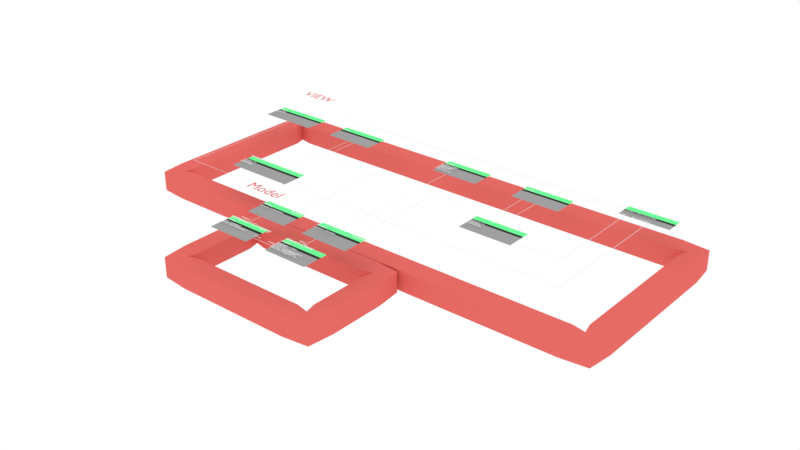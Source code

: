 # Source: UML_Object_001.blend  (saved by Blender 2.79.0; exported with 4.5.12 LTS)
import bpy
from mathutils import Matrix  # noqa: F401  (used for matrix-valued properties, if any)

bpy.ops.wm.read_factory_settings(use_empty=True)
scene = bpy.context.scene
scene.name = 'Scene'

# ---- collections
col_collection_1 = bpy.data.collections.new('Collection 1'); scene.collection.children.link(col_collection_1)

# ---- materials (node trees are filled in below, after node groups)
mat_material_001 = bpy.data.materials.new('Material.001')
mat_material_001.alpha_threshold = 0.0
mat_material_001.use_transparent_shadow = False
mat_material_001.diffuse_color = (0.8, 0.1483, 0.1316, 1.0)
mat_material_001.roughness = 0.5
mat_material_001.specular_intensity = 0.0
mat_node_head = bpy.data.materials.new('Node_Head')
mat_node_head.alpha_threshold = 0.0
mat_node_head.use_transparent_shadow = False
mat_node_head.diffuse_color = (0.1703, 1.0, 0.3436, 1.0)
mat_node_head.roughness = 0.5
mat_node_head.specular_intensity = 0.0
mat_node_line = bpy.data.materials.new('Node_Line')
mat_node_line.alpha_threshold = 0.0
mat_node_line.use_transparent_shadow = False
mat_node_line.diffuse_color = (0.03741, 0.03741, 0.03741, 1.0)
mat_node_line.roughness = 0.5
mat_node_line.specular_intensity = 0.0
mat_node_body = bpy.data.materials.new('Node_Body')
mat_node_body.alpha_threshold = 0.0
mat_node_body.use_transparent_shadow = False
mat_node_body.diffuse_color = (0.3506, 0.3506, 0.3506, 1.0)
mat_node_body.roughness = 0.5
mat_node_body.specular_intensity = 0.0
mat_text = bpy.data.materials.new('Text')
mat_text.alpha_threshold = 0.0
mat_text.use_transparent_shadow = False
mat_text.diffuse_color = (1.0, 1.0, 1.0, 1.0)
mat_text.roughness = 0.5

# ---- material node trees

# ---- world
world_world = bpy.data.worlds.new('World'); scene.world = world_world
world_world.color = (1.0, 1.0, 1.0)
world_world.use_sun_shadow = False
world_world.sun_shadow_jitter_overblur = 0.0
world_world.cycles.sampling_method = 'MANUAL'

# ---- meshes
me_plane_001 = bpy.data.meshes.new('Plane.001')
me_plane_001.from_pydata([(-2.405, -0.7734, 0.0), (-2.414, -0.7639, 0.0), (4.744, -0.7639, 0.0), (4.744, -0.7734, 0.0), (-2.405, -1.187, 0.0), (-2.414, -1.187, 0.0)], [], [(3, 2, 1, 0), (0, 1, 5, 4)])
me_plane_001.use_remesh_preserve_volume = False
me_plane_001.use_remesh_preserve_attributes = False
me_plane_001.use_mirror_vertex_groups = False
me_plane_001.update()
me_plane_043 = bpy.data.meshes.new('Plane.043')
me_plane_043.from_pydata([(-5.241, 0.3636, 0.0), (-1.346, 0.3636, 0.0), (-5.241, 2.717, 0.0), (-1.346, 2.717, 0.0)], [], [(0, 1, 3, 2)])
me_plane_043.materials.append(mat_material_001)
me_plane_043.use_remesh_preserve_volume = False
me_plane_043.use_remesh_preserve_attributes = False
me_plane_043.use_mirror_vertex_groups = False
me_plane_043.update()
me_plane_042 = bpy.data.meshes.new('Plane.042')
me_plane_042.from_pydata([(-4.602, -3.371, 0.0), (7.387, -3.371, 0.0), (-4.602, 1.184, 0.0), (7.387, 1.184, 0.0)], [], [(0, 1, 3, 2)])
me_plane_042.materials.append(mat_material_001)
me_plane_042.use_remesh_preserve_volume = False
me_plane_042.use_remesh_preserve_attributes = False
me_plane_042.use_mirror_vertex_groups = False
me_plane_042.update()
me_plane_034 = bpy.data.meshes.new('Plane.034')
me_plane_034.from_pydata([(-0.4167, 0.02297, 0.0), (-0.4167, 0.68, 0.0), (0.8858, 0.68, 0.0), (-0.4167, 0.4309, 0.0), (-0.4167, 0.513, 0.0), (0.8858, 0.513, 0.0), (0.8858, 0.4309, 0.0), (0.8858, 0.02297, 0.0)], [], [(4, 5, 2, 1), (5, 4, 3, 6), (0, 7, 6, 3)])
me_plane_034.polygons.foreach_set('material_index', [0, 1, 2])
me_plane_034.materials.append(mat_node_head)
me_plane_034.materials.append(mat_node_line)
me_plane_034.materials.append(mat_node_body)
me_plane_034.use_remesh_preserve_volume = False
me_plane_034.use_remesh_preserve_attributes = False
me_plane_034.use_mirror_vertex_groups = False
me_plane_034.update()
me_plane_033 = bpy.data.meshes.new('Plane.033')
me_plane_033.from_pydata([(-0.9232, 0.02297, 0.0), (-0.9232, 0.68, 0.0), (0.8173, 0.68, 0.0), (-0.9232, 0.4309, 0.0), (-0.9232, 0.513, 0.0), (0.8173, 0.513, 0.0), (0.8173, 0.4309, 0.0), (0.8173, 0.02297, 0.0)], [], [(4, 5, 2, 1), (5, 4, 3, 6), (0, 7, 6, 3)])
me_plane_033.polygons.foreach_set('material_index', [0, 1, 2])
me_plane_033.materials.append(mat_node_head)
me_plane_033.materials.append(mat_node_line)
me_plane_033.materials.append(mat_node_body)
me_plane_033.use_remesh_preserve_volume = False
me_plane_033.use_remesh_preserve_attributes = False
me_plane_033.use_mirror_vertex_groups = False
me_plane_033.update()
me_plane_032 = bpy.data.meshes.new('Plane.032')
me_plane_032.from_pydata([(-0.4167, 0.02297, 0.0), (-0.4167, 0.68, 0.0), (1.105, 0.68, 0.0), (-0.4167, 0.4309, 0.0), (-0.4167, 0.513, 0.0), (1.105, 0.513, 0.0), (1.105, 0.4309, 0.0), (1.105, 0.02297, 0.0)], [], [(4, 5, 2, 1), (5, 4, 3, 6), (0, 7, 6, 3)])
me_plane_032.polygons.foreach_set('material_index', [0, 1, 2])
me_plane_032.materials.append(mat_node_head)
me_plane_032.materials.append(mat_node_line)
me_plane_032.materials.append(mat_node_body)
me_plane_032.use_remesh_preserve_volume = False
me_plane_032.use_remesh_preserve_attributes = False
me_plane_032.use_mirror_vertex_groups = False
me_plane_032.update()
me_plane_029 = bpy.data.meshes.new('Plane.029')
me_plane_029.from_pydata([(-0.004735, -0.6643, 0.0), (0.004735, -0.6643, 0.0), (-0.004735, 1.504, 0.0), (0.004735, 1.504, 0.0)], [], [(0, 1, 3, 2)])
me_plane_029.use_remesh_preserve_volume = False
me_plane_029.use_remesh_preserve_attributes = False
me_plane_029.use_mirror_vertex_groups = False
me_plane_029.update()
me_plane_026 = bpy.data.meshes.new('Plane.026')
me_plane_026.from_pydata([(3.17, -2.021, 0.0), (3.161, -2.03, 0.0), (-0.004735, 1.213, 0.0), (0.004735, 1.213, 0.0), (-0.004735, -2.03, 0.0), (0.004735, -2.021, 0.0), (3.17, -2.451, 0.0), (3.161, -2.451, 0.0)], [], [(5, 4, 1, 0), (0, 1, 7, 6), (4, 5, 3, 2)])
me_plane_026.use_remesh_preserve_volume = False
me_plane_026.use_remesh_preserve_attributes = False
me_plane_026.use_mirror_vertex_groups = False
me_plane_026.update()
me_plane_025 = bpy.data.meshes.new('Plane.025')
me_plane_025.from_pydata([(0.004735, -2.451, 0.0), (-0.004735, -2.451, 0.0), (-1.658, 0.1085, 0.0), (-1.649, 0.118, 0.0), (0.004735, 0.118, 0.0), (-0.004735, 0.1085, 0.0), (-1.658, 1.216, 0.0), (-1.649, 1.216, 0.0)], [], [(0, 4, 5, 1), (3, 7, 6, 2), (4, 3, 2, 5)])
me_plane_025.use_remesh_preserve_volume = False
me_plane_025.use_remesh_preserve_attributes = False
me_plane_025.use_mirror_vertex_groups = False
me_plane_025.update()
me_plane_024 = bpy.data.meshes.new('Plane.024')
me_plane_024.from_pydata([(-0.004735, -2.451, 0.0), (0.004735, -2.451, 0.0), (1.658, 0.1085, 0.0), (1.649, 0.118, 0.0), (-0.004735, 0.118, 0.0), (0.004735, 0.1085, 0.0), (1.658, 1.234, 0.0), (1.649, 1.234, 0.0)], [], [(0, 1, 5, 4), (3, 2, 6, 7), (4, 5, 2, 3)])
me_plane_024.use_remesh_preserve_volume = False
me_plane_024.use_remesh_preserve_attributes = False
me_plane_024.use_mirror_vertex_groups = False
me_plane_024.update()
me_plane_022 = bpy.data.meshes.new('Plane.022')
me_plane_022.from_pydata([(-0.004735, -2.451, 0.0), (0.004735, -2.451, 0.0), (-0.004735, 1.213, 0.0), (0.004735, 1.213, 0.0)], [], [(0, 1, 3, 2)])
me_plane_022.use_remesh_preserve_volume = False
me_plane_022.use_remesh_preserve_attributes = False
me_plane_022.use_mirror_vertex_groups = False
me_plane_022.update()
me_plane_017 = bpy.data.meshes.new('Plane.017')
me_plane_017.from_pydata([(-0.617, -0.04658, 0.0), (-0.617, 0.4207, 0.0), (0.617, 0.4207, 0.0), (-0.617, 0.1715, 0.0), (-0.617, 0.2537, 0.0), (0.617, 0.2537, 0.0), (0.617, 0.1715, 0.0), (0.617, -0.04658, 0.0)], [], [(4, 5, 2, 1), (5, 4, 3, 6), (0, 7, 6, 3)])
me_plane_017.polygons.foreach_set('material_index', [0, 1, 2])
me_plane_017.materials.append(mat_node_head)
me_plane_017.materials.append(mat_node_line)
me_plane_017.materials.append(mat_node_body)
me_plane_017.use_remesh_preserve_volume = False
me_plane_017.use_remesh_preserve_attributes = False
me_plane_017.use_mirror_vertex_groups = False
me_plane_017.update()
me_plane_035 = bpy.data.meshes.new('Plane.035')
me_plane_035.from_pydata([(-0.5138, -0.9729, 0.0), (-0.5233, -0.9634, 0.0), (1.062, -0.9634, 0.0), (1.062, -0.9729, 0.0), (-0.5138, -1.184, 0.0), (-0.5233, -1.184, 0.0)], [], [(3, 2, 1, 0), (0, 1, 5, 4)])
me_plane_035.use_remesh_preserve_volume = False
me_plane_035.use_remesh_preserve_attributes = False
me_plane_035.use_mirror_vertex_groups = False
me_plane_035.update()
me_plane_028 = bpy.data.meshes.new('Plane.028')
me_plane_028.from_pydata([(-0.004735, -0.0884, 0.0), (0.004735, -0.0884, 0.0), (-3.521, 7.313, 0.0), (-3.521, 7.303, 0.0), (-0.004736, 7.303, 0.0), (0.004734, 7.313, 0.0)], [], [(0, 1, 5, 4), (4, 5, 2, 3)])
me_plane_028.use_remesh_preserve_volume = False
me_plane_028.use_remesh_preserve_attributes = False
me_plane_028.use_mirror_vertex_groups = False
me_plane_028.update()
me_plane_027 = bpy.data.meshes.new('Plane.027')
me_plane_027.from_pydata([(-2.405, -0.689, 0.0), (-2.414, -0.6796, 0.0), (6.654, -0.6796, 0.0), (6.654, -0.689, 0.0), (-2.405, -1.187, 0.0), (-2.414, -1.187, 0.0)], [], [(3, 2, 1, 0), (0, 1, 5, 4)])
me_plane_027.use_remesh_preserve_volume = False
me_plane_027.use_remesh_preserve_attributes = False
me_plane_027.use_mirror_vertex_groups = False
me_plane_027.update()
me_plane_020 = bpy.data.meshes.new('Plane.020')
me_plane_020.from_pydata([(-2.405, -0.8485, 0.0), (-2.414, -0.839, 0.0), (1.062, -0.839, 0.0), (1.062, -0.8485, 0.0), (-2.405, -1.187, 0.0), (-2.414, -1.187, 0.0)], [], [(3, 2, 1, 0), (0, 1, 5, 4)])
me_plane_020.use_remesh_preserve_volume = False
me_plane_020.use_remesh_preserve_attributes = False
me_plane_020.use_mirror_vertex_groups = False
me_plane_020.update()
me_plane_018 = bpy.data.meshes.new('Plane.018')
me_plane_018.from_pydata([(-0.3336, -0.0884, 0.0), (-0.3242, -0.0884, 0.0), (-2.922, 1.153, 0.0), (-2.922, 1.144, 0.0), (-0.3336, 1.144, 0.0), (-0.3242, 1.153, 0.0)], [], [(0, 1, 5, 4), (4, 5, 2, 3)])
me_plane_018.use_remesh_preserve_volume = False
me_plane_018.use_remesh_preserve_attributes = False
me_plane_018.use_mirror_vertex_groups = False
me_plane_018.update()
me_plane_016 = bpy.data.meshes.new('Plane.016')
me_plane_016.from_pydata([(-0.004735, -0.0884, 0.0), (0.004735, -0.0884, 0.0), (-0.004735, 1.213, 0.0), (0.004735, 1.213, 0.0)], [], [(0, 1, 3, 2)])
me_plane_016.use_remesh_preserve_volume = False
me_plane_016.use_remesh_preserve_attributes = False
me_plane_016.use_mirror_vertex_groups = False
me_plane_016.update()
me_plane_012 = bpy.data.meshes.new('Plane.012')
me_plane_012.from_pydata([(-0.4167, 0.02297, 0.0), (-0.4167, 0.68, 0.0), (0.8173, 0.68, 0.0), (-0.4167, 0.4309, 0.0), (-0.4167, 0.513, 0.0), (0.8173, 0.513, 0.0), (0.8173, 0.4309, 0.0), (0.8173, 0.02297, 0.0)], [], [(4, 5, 2, 1), (5, 4, 3, 6), (0, 7, 6, 3)])
me_plane_012.polygons.foreach_set('material_index', [0, 1, 2])
me_plane_012.materials.append(mat_node_head)
me_plane_012.materials.append(mat_node_line)
me_plane_012.materials.append(mat_node_body)
me_plane_012.use_remesh_preserve_volume = False
me_plane_012.use_remesh_preserve_attributes = False
me_plane_012.use_mirror_vertex_groups = False
me_plane_012.update()
me_plane_011 = bpy.data.meshes.new('Plane.011')
me_plane_011.from_pydata([(-0.4167, 0.02297, 0.0), (-0.4167, 0.68, 0.0), (0.9094, 0.68, 0.0), (-0.4167, 0.4309, 0.0), (-0.4167, 0.513, 0.0), (0.9094, 0.513, 0.0), (0.9094, 0.4309, 0.0), (0.9094, 0.02297, 0.0)], [], [(4, 5, 2, 1), (5, 4, 3, 6), (0, 7, 6, 3)])
me_plane_011.polygons.foreach_set('material_index', [0, 1, 2])
me_plane_011.materials.append(mat_node_head)
me_plane_011.materials.append(mat_node_line)
me_plane_011.materials.append(mat_node_body)
me_plane_011.use_remesh_preserve_volume = False
me_plane_011.use_remesh_preserve_attributes = False
me_plane_011.use_mirror_vertex_groups = False
me_plane_011.update()
me_plane_010 = bpy.data.meshes.new('Plane.010')
me_plane_010.from_pydata([(-0.4167, 0.02297, 0.0), (-0.4167, 0.68, 0.0), (0.8173, 0.68, 0.0), (-0.4167, 0.4309, 0.0), (-0.4167, 0.513, 0.0), (0.8173, 0.513, 0.0), (0.8173, 0.4309, 0.0), (0.8173, 0.02297, 0.0)], [], [(4, 5, 2, 1), (5, 4, 3, 6), (0, 7, 6, 3)])
me_plane_010.polygons.foreach_set('material_index', [0, 1, 2])
me_plane_010.materials.append(mat_node_head)
me_plane_010.materials.append(mat_node_line)
me_plane_010.materials.append(mat_node_body)
me_plane_010.use_remesh_preserve_volume = False
me_plane_010.use_remesh_preserve_attributes = False
me_plane_010.use_mirror_vertex_groups = False
me_plane_010.update()
me_plane_009 = bpy.data.meshes.new('Plane.009')
me_plane_009.from_pydata([(-0.004735, -0.02132, 0.0), (0.004735, -0.02132, 0.0), (-0.004735, 0.5516, 0.0), (0.004735, 0.5516, 0.0)], [], [(0, 1, 3, 2)])
me_plane_009.use_remesh_preserve_volume = False
me_plane_009.use_remesh_preserve_attributes = False
me_plane_009.use_mirror_vertex_groups = False
me_plane_009.update()
me_plane_007 = bpy.data.meshes.new('Plane.007')
me_plane_007.from_pydata([(-0.4167, 0.02297, 0.0), (-0.4167, 0.68, 0.0), (0.6976, 0.68, 0.0), (-0.4167, 0.4309, 0.0), (-0.4167, 0.513, 0.0), (0.6976, 0.513, 0.0), (0.6976, 0.4309, 0.0), (0.6976, 0.02297, 0.0)], [], [(4, 5, 2, 1), (5, 4, 3, 6), (0, 7, 6, 3)])
me_plane_007.polygons.foreach_set('material_index', [0, 1, 2])
me_plane_007.materials.append(mat_node_head)
me_plane_007.materials.append(mat_node_line)
me_plane_007.materials.append(mat_node_body)
me_plane_007.use_remesh_preserve_volume = False
me_plane_007.use_remesh_preserve_attributes = False
me_plane_007.use_mirror_vertex_groups = False
me_plane_007.update()
me_plane_006 = bpy.data.meshes.new('Plane.006')
me_plane_006.from_pydata([(-0.004735, -0.02717, 0.0), (0.004735, -0.02717, 0.0), (-0.004735, 0.341, 0.0), (0.004735, 0.341, 0.0)], [], [(0, 1, 3, 2)])
me_plane_006.use_remesh_preserve_volume = False
me_plane_006.use_remesh_preserve_attributes = False
me_plane_006.use_mirror_vertex_groups = False
me_plane_006.update()
me_plane_005 = bpy.data.meshes.new('Plane.005')
me_plane_005.from_pydata([(-0.004735, -0.02717, 0.0), (0.004735, -0.02717, 0.0), (-0.004735, 0.341, 0.0), (0.004735, 0.341, 0.0)], [], [(0, 1, 3, 2)])
me_plane_005.use_remesh_preserve_volume = False
me_plane_005.use_remesh_preserve_attributes = False
me_plane_005.use_mirror_vertex_groups = False
me_plane_005.update()
me_plane_004 = bpy.data.meshes.new('Plane.004')
me_plane_004.from_pydata([(-0.4167, 0.02297, 0.0), (-0.4167, 0.68, 0.0), (0.6636, 0.68, 0.0), (-0.4167, 0.4309, 0.0), (-0.4167, 0.513, 0.0), (0.6636, 0.513, 0.0), (0.6636, 0.4309, 0.0), (0.6636, 0.02297, 0.0)], [], [(4, 5, 2, 1), (5, 4, 3, 6), (0, 7, 6, 3)])
me_plane_004.polygons.foreach_set('material_index', [0, 1, 2])
me_plane_004.materials.append(mat_node_head)
me_plane_004.materials.append(mat_node_line)
me_plane_004.materials.append(mat_node_body)
me_plane_004.use_remesh_preserve_volume = False
me_plane_004.use_remesh_preserve_attributes = False
me_plane_004.use_mirror_vertex_groups = False
me_plane_004.update()
me_plane_003 = bpy.data.meshes.new('Plane.003')
me_plane_003.from_pydata([(-0.4167, 0.02297, 0.0), (-0.4167, 0.68, 0.0), (0.8173, 0.68, 0.0), (-0.4167, 0.4309, 0.0), (-0.4167, 0.513, 0.0), (0.8173, 0.513, 0.0), (0.8173, 0.4309, 0.0), (0.8173, 0.02297, 0.0)], [], [(4, 5, 2, 1), (5, 4, 3, 6), (0, 7, 6, 3)])
me_plane_003.polygons.foreach_set('material_index', [0, 1, 2])
me_plane_003.materials.append(mat_node_head)
me_plane_003.materials.append(mat_node_line)
me_plane_003.materials.append(mat_node_body)
me_plane_003.use_remesh_preserve_volume = False
me_plane_003.use_remesh_preserve_attributes = False
me_plane_003.use_mirror_vertex_groups = False
me_plane_003.update()
me_plane = bpy.data.meshes.new('Plane')
me_plane.from_pydata([(-0.4167, 0.02297, 0.0), (-0.4167, 0.68, 0.0), (0.6894, 0.68, 0.0), (-0.4167, 0.4309, 0.0), (-0.4167, 0.513, 0.0), (0.6894, 0.513, 0.0), (0.6894, 0.4309, 0.0), (0.6894, 0.02297, 0.0)], [], [(4, 5, 2, 1), (5, 4, 3, 6), (0, 7, 6, 3)])
me_plane.polygons.foreach_set('material_index', [0, 1, 2])
me_plane.materials.append(mat_node_head)
me_plane.materials.append(mat_node_line)
me_plane.materials.append(mat_node_body)
me_plane.use_remesh_preserve_volume = False
me_plane.use_remesh_preserve_attributes = False
me_plane.use_mirror_vertex_groups = False
me_plane.update()

# ---- curves / text
txt_text_170 = bpy.data.curves.new('Text.170', 'FONT')
txt_text_170.dimensions = '2D'
txt_text_170.body = 'Model'
txt_text_170.materials.append(mat_material_001)
txt_text_170.use_path_clamp = True
txt_text_170.bevel_resolution = 0
txt_text_169 = bpy.data.curves.new('Text.169', 'FONT')
txt_text_169.dimensions = '2D'
txt_text_169.body = 'VIEW'
txt_text_169.materials.append(mat_material_001)
txt_text_169.use_path_clamp = True
txt_text_169.bevel_resolution = 0
txt_text_139 = bpy.data.curves.new('Text.139', 'FONT')
txt_text_139.dimensions = '2D'
txt_text_139.body = 'companyList:GUI_CompanyList'
txt_text_139.materials.append(mat_text)
txt_text_139.use_path_clamp = True
txt_text_139.bevel_resolution = 0
txt_text_138 = bpy.data.curves.new('Text.138', 'FONT')
txt_text_138.dimensions = '2D'
txt_text_138.body = 'Variables:'
txt_text_138.materials.append(mat_text)
txt_text_138.use_path_clamp = True
txt_text_138.bevel_resolution = 0
txt_text_003 = bpy.data.curves.new('Text.003', 'FONT')
txt_text_003.dimensions = '2D'
txt_text_003.body = 'companyWidget1 : GUI_CompanyWidget'
txt_text_003.materials.append(mat_text)
txt_text_003.use_path_clamp = True
txt_text_003.bevel_resolution = 0
txt_text_130 = bpy.data.curves.new('Text.130', 'FONT')
txt_text_130.dimensions = '2D'
txt_text_130.body = 'displayId = 0'
txt_text_130.materials.append(mat_text)
txt_text_130.use_path_clamp = True
txt_text_130.bevel_resolution = 0
txt_text_129 = bpy.data.curves.new('Text.129', 'FONT')
txt_text_129.dimensions = '2D'
txt_text_129.body = 'nameLabel'
txt_text_129.materials.append(mat_text)
txt_text_129.use_path_clamp = True
txt_text_129.bevel_resolution = 0
txt_text_127 = bpy.data.curves.new('Text.127', 'FONT')
txt_text_127.dimensions = '2D'
txt_text_127.body = 'numberLabel'
txt_text_127.materials.append(mat_text)
txt_text_127.use_path_clamp = True
txt_text_127.bevel_resolution = 0
txt_text_010 = bpy.data.curves.new('Text.010', 'FONT')
txt_text_010.dimensions = '2D'
txt_text_010.body = 'clientList'
txt_text_010.materials.append(mat_text)
txt_text_010.use_path_clamp = True
txt_text_010.bevel_resolution = 0
txt_text_008 = bpy.data.curves.new('Text.008', 'FONT')
txt_text_008.dimensions = '2D'
txt_text_008.body = 'clientDetails'
txt_text_008.materials.append(mat_text)
txt_text_008.use_path_clamp = True
txt_text_008.bevel_resolution = 0
txt_text_146 = bpy.data.curves.new('Text.146', 'FONT')
txt_text_146.dimensions = '2D'
txt_text_146.body = 'companyList'
txt_text_146.materials.append(mat_text)
txt_text_146.use_path_clamp = True
txt_text_146.bevel_resolution = 0
txt_text_143 = bpy.data.curves.new('Text.143', 'FONT')
txt_text_143.dimensions = '2D'
txt_text_143.body = 'companyDetails'
txt_text_143.materials.append(mat_text)
txt_text_143.use_path_clamp = True
txt_text_143.bevel_resolution = 0
txt_text_122 = bpy.data.curves.new('Text.122', 'FONT')
txt_text_122.dimensions = '2D'
txt_text_122.body = 'nameLabel'
txt_text_122.materials.append(mat_text)
txt_text_122.use_path_clamp = True
txt_text_122.bevel_resolution = 0
txt_text_119 = bpy.data.curves.new('Text.119', 'FONT')
txt_text_119.dimensions = '2D'
txt_text_119.body = 'Variables:'
txt_text_119.materials.append(mat_text)
txt_text_119.use_path_clamp = True
txt_text_119.bevel_resolution = 0
txt_text_118 = bpy.data.curves.new('Text.118', 'FONT')
txt_text_118.dimensions = '2D'
txt_text_118.body = 'companyDetails:GUI_CompanyDetails'
txt_text_118.materials.append(mat_text)
txt_text_118.use_path_clamp = True
txt_text_118.bevel_resolution = 0
txt_text_116 = bpy.data.curves.new('Text.116', 'FONT')
txt_text_116.dimensions = '2D'
txt_text_116.body = 'addressLabel'
txt_text_116.materials.append(mat_text)
txt_text_116.use_path_clamp = True
txt_text_116.bevel_resolution = 0
txt_text_167 = bpy.data.curves.new('Text.167', 'FONT')
txt_text_167.dimensions = '2D'
txt_text_167.body = 'companyList'
txt_text_167.materials.append(mat_text)
txt_text_167.use_path_clamp = True
txt_text_167.bevel_resolution = 0
txt_text_166 = bpy.data.curves.new('Text.166', 'FONT')
txt_text_166.dimensions = '2D'
txt_text_166.body = 'companyList'
txt_text_166.materials.append(mat_text)
txt_text_166.use_path_clamp = True
txt_text_166.bevel_resolution = 0
txt_text_140 = bpy.data.curves.new('Text.140', 'FONT')
txt_text_140.dimensions = '2D'
txt_text_140.body = 'gui_controller'
txt_text_140.materials.append(mat_text)
txt_text_140.use_path_clamp = True
txt_text_140.bevel_resolution = 0
txt_text_109 = bpy.data.curves.new('Text.109', 'FONT')
txt_text_109.dimensions = '2D'
txt_text_109.body = 'clientList'
txt_text_109.materials.append(mat_text)
txt_text_109.use_path_clamp = True
txt_text_109.bevel_resolution = 0
txt_text_106 = bpy.data.curves.new('Text.106', 'FONT')
txt_text_106.dimensions = '2D'
txt_text_106.body = 'clientList'
txt_text_106.materials.append(mat_text)
txt_text_106.use_path_clamp = True
txt_text_106.bevel_resolution = 0
txt_text_084 = bpy.data.curves.new('Text.084', 'FONT')
txt_text_084.dimensions = '2D'
txt_text_084.body = 'guiController:GUI_Controller'
txt_text_084.materials.append(mat_text)
txt_text_084.use_path_clamp = True
txt_text_084.bevel_resolution = 0
txt_text_090 = bpy.data.curves.new('Text.090', 'FONT')
txt_text_090.dimensions = '2D'
txt_text_090.body = 'gui_controller'
txt_text_090.materials.append(mat_text)
txt_text_090.use_path_clamp = True
txt_text_090.bevel_resolution = 0
txt_text_086 = bpy.data.curves.new('Text.086', 'FONT')
txt_text_086.dimensions = '2D'
txt_text_086.body = '- instance: GUI_Controller'
txt_text_086.materials.append(mat_text)
txt_text_086.use_path_clamp = True
txt_text_086.bevel_resolution = 0
txt_text_105 = bpy.data.curves.new('Text.105', 'FONT')
txt_text_105.dimensions = '2D'
txt_text_105.body = 'companiesLabel'
txt_text_105.materials.append(mat_text)
txt_text_105.use_path_clamp = True
txt_text_105.bevel_resolution = 0
txt_text_104 = bpy.data.curves.new('Text.104', 'FONT')
txt_text_104.dimensions = '2D'
txt_text_104.body = 'emailLabel'
txt_text_104.materials.append(mat_text)
txt_text_104.use_path_clamp = True
txt_text_104.bevel_resolution = 0
txt_text_103 = bpy.data.curves.new('Text.103', 'FONT')
txt_text_103.dimensions = '2D'
txt_text_103.body = 'numberLabel'
txt_text_103.materials.append(mat_text)
txt_text_103.use_path_clamp = True
txt_text_103.bevel_resolution = 0
txt_text_102 = bpy.data.curves.new('Text.102', 'FONT')
txt_text_102.dimensions = '2D'
txt_text_102.body = 'addressLabel'
txt_text_102.materials.append(mat_text)
txt_text_102.use_path_clamp = True
txt_text_102.bevel_resolution = 0
txt_text_101 = bpy.data.curves.new('Text.101', 'FONT')
txt_text_101.dimensions = '2D'
txt_text_101.body = 'lastNameLabel'
txt_text_101.materials.append(mat_text)
txt_text_101.use_path_clamp = True
txt_text_101.bevel_resolution = 0
txt_text_077 = bpy.data.curves.new('Text.077', 'FONT')
txt_text_077.dimensions = '2D'
txt_text_077.body = 'clientDetails:GUI_ClientDetails'
txt_text_077.materials.append(mat_text)
txt_text_077.use_path_clamp = True
txt_text_077.bevel_resolution = 0
txt_text_076 = bpy.data.curves.new('Text.076', 'FONT')
txt_text_076.dimensions = '2D'
txt_text_076.body = 'Variables:'
txt_text_076.materials.append(mat_text)
txt_text_076.use_path_clamp = True
txt_text_076.bevel_resolution = 0
txt_text_073 = bpy.data.curves.new('Text.073', 'FONT')
txt_text_073.dimensions = '2D'
txt_text_073.body = 'firstNameLabel'
txt_text_073.materials.append(mat_text)
txt_text_073.use_path_clamp = True
txt_text_073.bevel_resolution = 0
txt_text_007 = bpy.data.curves.new('Text.007', 'FONT')
txt_text_007.dimensions = '2D'
txt_text_007.body = 'companyWidget'
txt_text_007.materials.append(mat_text)
txt_text_007.use_path_clamp = True
txt_text_007.bevel_resolution = 0
txt_text_079 = bpy.data.curves.new('Text.079', 'FONT')
txt_text_079.dimensions = '2D'
txt_text_079.body = 'numberLabel'
txt_text_079.materials.append(mat_text)
txt_text_079.use_path_clamp = True
txt_text_079.bevel_resolution = 0
txt_text_069 = bpy.data.curves.new('Text.069', 'FONT')
txt_text_069.dimensions = '2D'
txt_text_069.body = 'clientWidget1:GUI_ClientWidget'
txt_text_069.materials.append(mat_text)
txt_text_069.use_path_clamp = True
txt_text_069.bevel_resolution = 0
txt_text_071 = bpy.data.curves.new('Text.071', 'FONT')
txt_text_071.dimensions = '2D'
txt_text_071.body = 'nameLabel'
txt_text_071.materials.append(mat_text)
txt_text_071.use_path_clamp = True
txt_text_071.bevel_resolution = 0
txt_text_070 = bpy.data.curves.new('Text.070', 'FONT')
txt_text_070.dimensions = '2D'
txt_text_070.body = 'displayId = 0'
txt_text_070.materials.append(mat_text)
txt_text_070.use_path_clamp = True
txt_text_070.bevel_resolution = 0
txt_text_081 = bpy.data.curves.new('Text.081', 'FONT')
txt_text_081.dimensions = '2D'
txt_text_081.body = 'clientsWidget'
txt_text_081.materials.append(mat_text)
txt_text_081.use_path_clamp = True
txt_text_081.bevel_resolution = 0
txt_text_058 = bpy.data.curves.new('Text.058', 'FONT')
txt_text_058.dimensions = '2D'
txt_text_058.body = 'Variables:'
txt_text_058.materials.append(mat_text)
txt_text_058.use_path_clamp = True
txt_text_058.bevel_resolution = 0
txt_text_057 = bpy.data.curves.new('Text.057', 'FONT')
txt_text_057.dimensions = '2D'
txt_text_057.body = 'clientList:GUI_ClientList'
txt_text_057.materials.append(mat_text)
txt_text_057.use_path_clamp = True
txt_text_057.bevel_resolution = 0
txt_text_050 = bpy.data.curves.new('Text.050', 'FONT')
txt_text_050.dimensions = '2D'
txt_text_050.body = 'member'
txt_text_050.materials.append(mat_text)
txt_text_050.use_path_clamp = True
txt_text_050.bevel_resolution = 0
txt_text_049 = bpy.data.curves.new('Text.049', 'FONT')
txt_text_049.dimensions = '2D'
txt_text_049.body = 'company'
txt_text_049.materials.append(mat_text)
txt_text_049.use_path_clamp = True
txt_text_049.bevel_resolution = 0
txt_text_046 = bpy.data.curves.new('Text.046', 'FONT')
txt_text_046.dimensions = '2D'
txt_text_046.body = 'email: client1@gmail.com'
txt_text_046.materials.append(mat_text)
txt_text_046.use_path_clamp = True
txt_text_046.bevel_resolution = 0
txt_text_045 = bpy.data.curves.new('Text.045', 'FONT')
txt_text_045.dimensions = '2D'
txt_text_045.body = 'Number: 000 9999999'
txt_text_045.materials.append(mat_text)
txt_text_045.use_path_clamp = True
txt_text_045.bevel_resolution = 0
txt_text_044 = bpy.data.curves.new('Text.044', 'FONT')
txt_text_044.dimensions = '2D'
txt_text_044.body = 'lastName: 1'
txt_text_044.materials.append(mat_text)
txt_text_044.use_path_clamp = True
txt_text_044.bevel_resolution = 0
txt_text_043 = bpy.data.curves.new('Text.043', 'FONT')
txt_text_043.dimensions = '2D'
txt_text_043.body = 'firstName = client'
txt_text_043.materials.append(mat_text)
txt_text_043.use_path_clamp = True
txt_text_043.bevel_resolution = 0
txt_text_040 = bpy.data.curves.new('Text.040', 'FONT')
txt_text_040.dimensions = '2D'
txt_text_040.body = 'Variables:'
txt_text_040.materials.append(mat_text)
txt_text_040.use_path_clamp = True
txt_text_040.bevel_resolution = 0
txt_text_039 = bpy.data.curves.new('Text.039', 'FONT')
txt_text_039.dimensions = '2D'
txt_text_039.body = 'client1:Client'
txt_text_039.materials.append(mat_text)
txt_text_039.use_path_clamp = True
txt_text_039.bevel_resolution = 0
txt_text_036 = bpy.data.curves.new('Text.036', 'FONT')
txt_text_036.dimensions = '2D'
txt_text_036.body = 'address: SoUndSoStraße 8'
txt_text_036.materials.append(mat_text)
txt_text_036.use_path_clamp = True
txt_text_036.bevel_resolution = 0
txt_text_006 = bpy.data.curves.new('Text.006', 'FONT')
txt_text_006.dimensions = '2D'
txt_text_006.body = 'client'
txt_text_006.materials.append(mat_text)
txt_text_006.use_path_clamp = True
txt_text_006.bevel_resolution = 0
txt_text_035 = bpy.data.curves.new('Text.035', 'FONT')
txt_text_035.dimensions = '2D'
txt_text_035.body = 'address: SoUndSoStraße 7'
txt_text_035.materials.append(mat_text)
txt_text_035.use_path_clamp = True
txt_text_035.bevel_resolution = 0
txt_text_032 = bpy.data.curves.new('Text.032', 'FONT')
txt_text_032.dimensions = '2D'
txt_text_032.body = 'company'
txt_text_032.materials.append(mat_text)
txt_text_032.use_path_clamp = True
txt_text_032.bevel_resolution = 0
txt_text_029 = bpy.data.curves.new('Text.029', 'FONT')
txt_text_029.dimensions = '2D'
txt_text_029.body = 'company1:Company'
txt_text_029.materials.append(mat_text)
txt_text_029.use_path_clamp = True
txt_text_029.bevel_resolution = 0
txt_text_028 = bpy.data.curves.new('Text.028', 'FONT')
txt_text_028.dimensions = '2D'
txt_text_028.body = 'Variables:'
txt_text_028.materials.append(mat_text)
txt_text_028.use_path_clamp = True
txt_text_028.bevel_resolution = 0
txt_text_024 = bpy.data.curves.new('Text.024', 'FONT')
txt_text_024.dimensions = '2D'
txt_text_024.body = 'name = company1'
txt_text_024.materials.append(mat_text)
txt_text_024.use_path_clamp = True
txt_text_024.bevel_resolution = 0
txt_text_021 = bpy.data.curves.new('Text.021', 'FONT')
txt_text_021.dimensions = '2D'
txt_text_021.body = 'ClientList'
txt_text_021.materials.append(mat_text)
txt_text_021.use_path_clamp = True
txt_text_021.bevel_resolution = 0
txt_text_020 = bpy.data.curves.new('Text.020', 'FONT')
txt_text_020.dimensions = '2D'
txt_text_020.body = 'Variables:'
txt_text_020.materials.append(mat_text)
txt_text_020.use_path_clamp = True
txt_text_020.bevel_resolution = 0
txt_text_017 = bpy.data.curves.new('Text.017', 'FONT')
txt_text_017.dimensions = '2D'
txt_text_017.body = '(Singleton)'
txt_text_017.materials.append(mat_text)
txt_text_017.use_path_clamp = True
txt_text_017.bevel_resolution = 0
txt_text_016 = bpy.data.curves.new('Text.016', 'FONT')
txt_text_016.dimensions = '2D'
txt_text_016.body = '- instance: ClientList'
txt_text_016.materials.append(mat_text)
txt_text_016.use_path_clamp = True
txt_text_016.bevel_resolution = 0
txt_text_013 = bpy.data.curves.new('Text.013', 'FONT')
txt_text_013.dimensions = '2D'
txt_text_013.body = '- instance: CompanyList'
txt_text_013.materials.append(mat_text)
txt_text_013.use_path_clamp = True
txt_text_013.bevel_resolution = 0
txt_text_012 = bpy.data.curves.new('Text.012', 'FONT')
txt_text_012.dimensions = '2D'
txt_text_012.body = '(Singleton)'
txt_text_012.materials.append(mat_text)
txt_text_012.use_path_clamp = True
txt_text_012.bevel_resolution = 0
txt_text_001 = bpy.data.curves.new('Text.001', 'FONT')
txt_text_001.dimensions = '2D'
txt_text_001.body = 'Variables:'
txt_text_001.materials.append(mat_text)
txt_text_001.use_path_clamp = True
txt_text_001.bevel_resolution = 0
txt_text = bpy.data.curves.new('Text', 'FONT')
txt_text.dimensions = '2D'
txt_text.body = 'ComyanyList'
txt_text.materials.append(mat_text)
txt_text.use_path_clamp = True
txt_text.bevel_resolution = 0

# ---- objects
ob_plane_010 = bpy.data.objects.new('Plane.010', me_plane_001)
ob_plane_031 = bpy.data.objects.new('Plane.031', me_plane_043)
ob_plane_030 = bpy.data.objects.new('Plane.030', me_plane_042)
ob_plane_028 = bpy.data.objects.new('Plane.028', me_plane_034)
ob_text_127 = bpy.data.objects.new('Text.127', txt_text_170)
ob_text_126 = bpy.data.objects.new('Text.126', txt_text_169)
ob_text_114 = bpy.data.objects.new('Text.114', txt_text_139)
ob_text_113 = bpy.data.objects.new('Text.113', txt_text_138)
ob_plane_027 = bpy.data.objects.new('Plane.027', me_plane_033)
ob_text_060 = bpy.data.objects.new('Text.060', txt_text_003)
ob_text_105 = bpy.data.objects.new('Text.105', txt_text_130)
ob_text_104 = bpy.data.objects.new('Text.104', txt_text_129)
ob_text_102 = bpy.data.objects.new('Text.102', txt_text_127)
ob_plane_026 = bpy.data.objects.new('Plane.026', me_plane_032)
ob_text_007 = bpy.data.objects.new('Text.007', txt_text_010)
ob_text_006 = bpy.data.objects.new('Text.006', txt_text_008)
ob_text_121 = bpy.data.objects.new('Text.121', txt_text_146)
ob_text_118 = bpy.data.objects.new('Text.118', txt_text_143)
ob_text_097 = bpy.data.objects.new('Text.097', txt_text_122)
ob_text_094 = bpy.data.objects.new('Text.094', txt_text_119)
ob_text_093 = bpy.data.objects.new('Text.093', txt_text_118)
ob_text_091 = bpy.data.objects.new('Text.091', txt_text_116)
ob_plane_023 = bpy.data.objects.new('Plane.023', me_plane_029)
ob_plane_020 = bpy.data.objects.new('Plane.020', me_plane_026)
ob_plane_019 = bpy.data.objects.new('Plane.019', me_plane_025)
ob_plane_018 = bpy.data.objects.new('Plane.018', me_plane_024)
ob_plane_017 = bpy.data.objects.new('Plane.017', me_plane_022)
ob_plane_014 = bpy.data.objects.new('Plane.014', me_plane_017)
ob_text_124 = bpy.data.objects.new('Text.124', txt_text_167)
ob_text_123 = bpy.data.objects.new('Text.123', txt_text_166)
ob_plane_029 = bpy.data.objects.new('Plane.029', me_plane_035)
ob_text_115 = bpy.data.objects.new('Text.115', txt_text_140)
ob_plane_022 = bpy.data.objects.new('Plane.022', me_plane_028)
ob_plane_021 = bpy.data.objects.new('Plane.021', me_plane_027)
ob_text_084 = bpy.data.objects.new('Text.084', txt_text_109)
ob_text_081 = bpy.data.objects.new('Text.081', txt_text_106)
ob_plane_016 = bpy.data.objects.new('Plane.016', me_plane_020)
ob_plane_015 = bpy.data.objects.new('Plane.015', me_plane_018)
ob_text_064 = bpy.data.objects.new('Text.064', txt_text_084)
ob_text_070 = bpy.data.objects.new('Text.070', txt_text_090)
ob_text_066 = bpy.data.objects.new('Text.066', txt_text_086)
ob_plane_013 = bpy.data.objects.new('Plane.013', me_plane_016)
ob_plane_009 = bpy.data.objects.new('Plane.009', me_plane_012)
ob_text_080 = bpy.data.objects.new('Text.080', txt_text_105)
ob_text_079 = bpy.data.objects.new('Text.079', txt_text_104)
ob_text_078 = bpy.data.objects.new('Text.078', txt_text_103)
ob_text_077 = bpy.data.objects.new('Text.077', txt_text_102)
ob_text_076 = bpy.data.objects.new('Text.076', txt_text_101)
ob_text_059 = bpy.data.objects.new('Text.059', txt_text_077)
ob_text_058 = bpy.data.objects.new('Text.058', txt_text_076)
ob_text_055 = bpy.data.objects.new('Text.055', txt_text_073)
ob_plane_008 = bpy.data.objects.new('Plane.008', me_plane_011)
ob_text_003 = bpy.data.objects.new('Text.003', txt_text_007)
ob_text_061 = bpy.data.objects.new('Text.061', txt_text_079)
ob_text_049 = bpy.data.objects.new('Text.049', txt_text_069)
ob_text_053 = bpy.data.objects.new('Text.053', txt_text_071)
ob_text_052 = bpy.data.objects.new('Text.052', txt_text_070)
ob_text_063 = bpy.data.objects.new('Text.063', txt_text_081)
ob_plane_007 = bpy.data.objects.new('Plane.007', me_plane_010)
ob_text_046 = bpy.data.objects.new('Text.046', txt_text_058)
ob_text_045 = bpy.data.objects.new('Text.045', txt_text_057)
ob_plane_006 = bpy.data.objects.new('Plane.006', me_plane_009)
ob_plane_005 = bpy.data.objects.new('Plane.005', me_plane_007)
ob_text_038 = bpy.data.objects.new('Text.038', txt_text_050)
ob_text_037 = bpy.data.objects.new('Text.037', txt_text_049)
ob_text_034 = bpy.data.objects.new('Text.034', txt_text_046)
ob_text_033 = bpy.data.objects.new('Text.033', txt_text_045)
ob_text_032 = bpy.data.objects.new('Text.032', txt_text_044)
ob_text_031 = bpy.data.objects.new('Text.031', txt_text_043)
ob_text_028 = bpy.data.objects.new('Text.028', txt_text_040)
ob_text_027 = bpy.data.objects.new('Text.027', txt_text_039)
ob_text_024 = bpy.data.objects.new('Text.024', txt_text_036)
ob_plane_004 = bpy.data.objects.new('Plane.004', me_plane_006)
ob_plane_003 = bpy.data.objects.new('Plane.003', me_plane_005)
ob_plane_002 = bpy.data.objects.new('Plane.002', me_plane_004)
ob_text_002 = bpy.data.objects.new('Text.002', txt_text_006)
ob_text_023 = bpy.data.objects.new('Text.023', txt_text_035)
ob_text_016 = bpy.data.objects.new('Text.016', txt_text_032)
ob_text_020 = bpy.data.objects.new('Text.020', txt_text_029)
ob_text_019 = bpy.data.objects.new('Text.019', txt_text_028)
ob_text_015 = bpy.data.objects.new('Text.015', txt_text_024)
ob_plane_001 = bpy.data.objects.new('Plane.001', me_plane_003)
ob_text_013 = bpy.data.objects.new('Text.013', txt_text_021)
ob_text_012 = bpy.data.objects.new('Text.012', txt_text_020)
ob_text_005 = bpy.data.objects.new('Text.005', txt_text_017)
ob_text_004 = bpy.data.objects.new('Text.004', txt_text_016)
ob_plane = bpy.data.objects.new('Plane', me_plane)
ob_text_009 = bpy.data.objects.new('Text.009', txt_text_013)
ob_text_008 = bpy.data.objects.new('Text.008', txt_text_012)
ob_text_001 = bpy.data.objects.new('Text.001', txt_text_001)
ob_text = bpy.data.objects.new('Text', txt_text)

# ---- transforms, parenting, visibility, modifiers, constraints
ob_plane_010.location = (0.7025, 6.339, -5.96e-05)
ob_plane_010.lineart.crease_threshold = 0.0
ob_plane_031.location = (3.8, -1.777, -0.9258)
ob_plane_031.lineart.crease_threshold = 0.0
_m = ob_plane_031.modifiers.new('Skin', 'SKIN')
ob_plane_030.location = (-0.3218, 4.828, -0.9258)
ob_plane_030.lineart.crease_threshold = 0.0
_m = ob_plane_030.modifiers.new('Skin', 'SKIN')
ob_plane_028.location = (-2.027, 4.475, 0.0)
ob_plane_028.lineart.crease_threshold = 0.0
ob_text_127.parent = ob_plane_028
ob_text_127.location = (0.2632, -3.504, 0.04578)
ob_text_127.scale = (0.4046, 0.4046, 0.4046)
ob_text_127.lineart.crease_threshold = 0.0
ob_text_126.parent = ob_plane_028
ob_text_126.location = (-2.892, 1.626, 0.04578)
ob_text_126.scale = (0.4046, 0.4046, 0.4046)
ob_text_126.lineart.crease_threshold = 0.0
ob_text_114.parent = ob_plane_028
ob_text_114.location = (-0.3992, 0.6045, 0.04578)
ob_text_114.scale = (0.1182, 0.1182, 0.1182)
ob_text_114.lineart.crease_threshold = 0.0
ob_text_113.parent = ob_plane_028
ob_text_113.location = (-0.4031, 0.452, 0.04578)
ob_text_113.scale = (0.07763, 0.07763, 0.07763)
ob_text_113.lineart.crease_threshold = 0.0
ob_plane_027.location = (-2.024, 1.649, 0.0)
ob_plane_027.lineart.crease_threshold = 0.0
ob_text_060.parent = ob_plane_027
ob_text_060.location = (-0.8951, 0.5897, 0.04578)
ob_text_060.scale = (0.1182, 0.1182, 0.1182)
ob_text_060.lineart.crease_threshold = 0.0
ob_text_105.parent = ob_plane_027
ob_text_105.matrix_parent_inverse = Matrix(((1.0, 0.0, 0.0, -4.713), (0.0, 1.0, 0.0, -2.424), (0.0, 0.0, 1.0, -0.0), (0.0, 0.0, 0.0, 1.0)))
ob_text_105.location = (3.827, 2.794, 0.04578)
ob_text_105.scale = (0.07348, 0.07348, 0.07348)
ob_text_105.lineart.crease_threshold = 0.0
ob_text_104.parent = ob_plane_027
ob_text_104.matrix_parent_inverse = Matrix(((1.0, 0.0, 0.0, -4.713), (0.0, 1.0, 0.0, -2.424), (0.0, 0.0, 1.0, -0.0), (0.0, 0.0, 0.0, 1.0)))
ob_text_104.location = (3.827, 2.72, 0.04578)
ob_text_104.scale = (0.07348, 0.07348, 0.07348)
ob_text_104.lineart.crease_threshold = 0.0
ob_text_102.parent = ob_plane_027
ob_text_102.matrix_parent_inverse = Matrix(((1.0, 0.0, 0.0, -4.713), (0.0, 1.0, 0.0, -2.424), (0.0, 0.0, 1.0, -0.0), (0.0, 0.0, 0.0, 1.0)))
ob_text_102.location = (3.827, 2.655, 0.04578)
ob_text_102.scale = (0.07348, 0.07348, 0.07348)
ob_text_102.lineart.crease_threshold = 0.0
ob_plane_026.location = (-4.272, 4.472, 0.0)
ob_plane_026.lineart.crease_threshold = 0.0
ob_text_007.parent = ob_plane_026
ob_text_007.location = (7.941, 0.6972, 0.04578)
ob_text_007.scale = (0.05663, 0.05663, 0.05663)
ob_text_007.lineart.crease_threshold = 0.0
ob_text_006.parent = ob_plane_026
ob_text_006.location = (5.99, 0.6972, 0.04578)
ob_text_006.scale = (0.05663, 0.05663, 0.05663)
ob_text_006.lineart.crease_threshold = 0.0
ob_text_121.parent = ob_plane_026
ob_text_121.location = (2.317, 0.6972, 0.04578)
ob_text_121.scale = (0.05663, 0.05663, 0.05663)
ob_text_121.lineart.crease_threshold = 0.0
ob_text_118.parent = ob_plane_026
ob_text_118.location = (0.3349, 0.6935, 0.04578)
ob_text_118.scale = (0.05663, 0.05663, 0.05663)
ob_text_118.lineart.crease_threshold = 0.0
ob_text_097.parent = ob_plane_026
ob_text_097.location = (-0.3951, 0.3603, 0.04578)
ob_text_097.scale = (0.07348, 0.07348, 0.07348)
ob_text_097.lineart.crease_threshold = 0.0
ob_text_094.parent = ob_plane_026
ob_text_094.location = (-0.4031, 0.452, 0.04578)
ob_text_094.scale = (0.07763, 0.07763, 0.07763)
ob_text_094.lineart.crease_threshold = 0.0
ob_text_093.parent = ob_plane_026
ob_text_093.location = (-0.3929, 0.6045, 0.04578)
ob_text_093.scale = (0.1182, 0.1182, 0.1182)
ob_text_093.lineart.crease_threshold = 0.0
ob_text_091.parent = ob_plane_026
ob_text_091.location = (-0.3951, 0.2859, 0.04578)
ob_text_091.scale = (0.07348, 0.07348, 0.07348)
ob_text_091.lineart.crease_threshold = 0.0
ob_plane_023.location = (-1.803, 2.994, -5.96e-05)
ob_plane_023.lineart.crease_threshold = 0.0
ob_plane_020.location = (-3.86, 3.282, -5.96e-05)
ob_plane_020.lineart.crease_threshold = 0.0
ob_plane_019.location = (0.02518, 3.282, -5.96e-05)
ob_plane_019.lineart.crease_threshold = 0.0
ob_plane_018.location = (1.779, 3.282, -5.96e-05)
ob_plane_018.lineart.crease_threshold = 0.0
ob_plane_017.location = (1.294, 3.282, -5.96e-05)
ob_plane_017.lineart.crease_threshold = 0.0
ob_plane_014.location = (6.063, 5.317, 0.0)
ob_plane_014.lineart.crease_threshold = 0.0
ob_text_124.location = (-1.029, 0.8558, 0.04578)
ob_text_124.scale = (0.07348, 0.07348, 0.07348)
ob_text_124.lineart.crease_threshold = 0.0
ob_text_123.location = (-0.3115, 0.8558, 0.04578)
ob_text_123.scale = (0.07348, 0.07348, 0.07348)
ob_text_123.lineart.crease_threshold = 0.0
ob_plane_029.location = (4.384, 6.339, -5.96e-05)
ob_plane_029.lineart.crease_threshold = 0.0
ob_text_115.location = (5.813, 5.206, 0.04578)
ob_text_115.scale = (0.07348, 0.07348, 0.07348)
ob_text_115.lineart.crease_threshold = 0.0
ob_plane_022.location = (-1.135, 1.75, -5.96e-05)
ob_plane_022.rotation_euler = (0.0, 0.0, -1.571)
ob_plane_022.lineart.crease_threshold = 0.0
ob_plane_021.location = (-1.208, 6.339, -5.96e-05)
ob_plane_021.lineart.crease_threshold = 0.0
ob_text_084.location = (1.55, 0.8558, 0.04578)
ob_text_084.scale = (0.07348, 0.07348, 0.07348)
ob_text_084.lineart.crease_threshold = 0.0
ob_text_081.location = (1.052, 0.8558, 0.04578)
ob_text_081.scale = (0.07348, 0.07348, 0.07348)
ob_text_081.lineart.crease_threshold = 0.0
ob_plane_016.location = (4.384, 6.339, -5.96e-05)
ob_plane_016.lineart.crease_threshold = 0.0
ob_plane_015.location = (4.457, 2.349, -5.96e-05)
ob_plane_015.rotation_euler = (0.0, 0.0, -1.571)
ob_plane_015.lineart.crease_threshold = 0.0
ob_text_064.location = (5.464, 5.662, 0.04578)
ob_text_064.scale = (0.1182, 0.1182, 0.1182)
ob_text_064.lineart.crease_threshold = 0.0
ob_text_070.location = (5.255, 5.206, 0.04578)
ob_text_070.scale = (0.07348, 0.07348, 0.07348)
ob_text_070.lineart.crease_threshold = 0.0
ob_text_066.location = (5.47, 5.429, 0.04578)
ob_text_066.scale = (0.07348, 0.07348, 0.07348)
ob_text_066.lineart.crease_threshold = 0.0
ob_plane_013.location = (3.79, 3.285, -5.96e-05)
ob_plane_013.lineart.crease_threshold = 0.0
ob_plane_009.location = (1.32, 4.472, 0.0)
ob_plane_009.lineart.crease_threshold = 0.0
ob_text_080.parent = ob_plane_009
ob_text_080.location = (-0.3951, 0.07104, 0.04578)
ob_text_080.scale = (0.07348, 0.07348, 0.07348)
ob_text_080.lineart.crease_threshold = 0.0
ob_text_079.parent = ob_plane_009
ob_text_079.location = (-0.3951, 0.1364, 0.04578)
ob_text_079.scale = (0.07348, 0.07348, 0.07348)
ob_text_079.lineart.crease_threshold = 0.0
ob_text_078.parent = ob_plane_009
ob_text_078.location = (-0.3951, 0.1937, 0.04578)
ob_text_078.scale = (0.07348, 0.07348, 0.07348)
ob_text_078.lineart.crease_threshold = 0.0
ob_text_077.parent = ob_plane_009
ob_text_077.location = (-0.3951, 0.2446, 0.04578)
ob_text_077.scale = (0.07348, 0.07348, 0.07348)
ob_text_077.lineart.crease_threshold = 0.0
ob_text_076.parent = ob_plane_009
ob_text_076.location = (-0.3951, 0.2989, 0.04578)
ob_text_076.scale = (0.07348, 0.07348, 0.07348)
ob_text_076.lineart.crease_threshold = 0.0
ob_text_059.parent = ob_plane_009
ob_text_059.location = (-0.4046, 0.6045, 0.04578)
ob_text_059.scale = (0.1182, 0.1182, 0.1182)
ob_text_059.lineart.crease_threshold = 0.0
ob_text_058.parent = ob_plane_009
ob_text_058.location = (-0.4031, 0.452, 0.04578)
ob_text_058.scale = (0.07763, 0.07763, 0.07763)
ob_text_058.lineart.crease_threshold = 0.0
ob_text_055.parent = ob_plane_009
ob_text_055.location = (-0.3951, 0.3603, 0.04578)
ob_text_055.scale = (0.07348, 0.07348, 0.07348)
ob_text_055.lineart.crease_threshold = 0.0
ob_plane_008.location = (3.568, 2.517, 0.0)
ob_plane_008.lineart.crease_threshold = 0.0
ob_text_003.parent = ob_plane_008
ob_text_003.matrix_parent_inverse = Matrix(((1.0, 0.0, 0.0, -1.879), (0.0, 1.0, 0.0, -3.085), (0.0, 0.0, 1.0, -0.0), (0.0, 0.0, 0.0, 1.0)))
ob_text_003.location = (-3.913, 2.926, 0.04578)
ob_text_003.scale = (0.07348, 0.07348, 0.07348)
ob_text_003.lineart.crease_threshold = 0.0
ob_text_061.parent = ob_plane_008
ob_text_061.matrix_parent_inverse = Matrix(((1.0, 0.0, 0.0, -4.713), (0.0, 1.0, 0.0, -2.424), (0.0, 0.0, 1.0, -0.0), (0.0, 0.0, 0.0, 1.0)))
ob_text_061.location = (4.332, 2.646, 0.04578)
ob_text_061.scale = (0.07348, 0.07348, 0.07348)
ob_text_061.lineart.crease_threshold = 0.0
ob_text_049.parent = ob_plane_008
ob_text_049.location = (-0.3992, 0.6045, 0.04578)
ob_text_049.scale = (0.1182, 0.1182, 0.1182)
ob_text_049.lineart.crease_threshold = 0.0
ob_text_053.parent = ob_plane_008
ob_text_053.matrix_parent_inverse = Matrix(((1.0, 0.0, 0.0, -4.713), (0.0, 1.0, 0.0, -2.424), (0.0, 0.0, 1.0, -0.0), (0.0, 0.0, 0.0, 1.0)))
ob_text_053.location = (4.332, 2.711, 0.04578)
ob_text_053.scale = (0.07348, 0.07348, 0.07348)
ob_text_053.lineart.crease_threshold = 0.0
ob_text_052.parent = ob_plane_008
ob_text_052.matrix_parent_inverse = Matrix(((1.0, 0.0, 0.0, -4.713), (0.0, 1.0, 0.0, -2.424), (0.0, 0.0, 1.0, -0.0), (0.0, 0.0, 0.0, 1.0)))
ob_text_052.location = (4.332, 2.785, 0.04578)
ob_text_052.scale = (0.07348, 0.07348, 0.07348)
ob_text_052.lineart.crease_threshold = 0.0
ob_text_063.parent = ob_plane_008
ob_text_063.matrix_parent_inverse = Matrix(((1.0, 0.0, 0.0, -1.879), (0.0, 1.0, 0.0, -3.085), (0.0, 0.0, 1.0, -0.0), (0.0, 0.0, 0.0, 1.0)))
ob_text_063.location = (1.758, 3.788, 0.04578)
ob_text_063.scale = (0.07348, 0.07348, 0.07348)
ob_text_063.lineart.crease_threshold = 0.0
ob_plane_007.location = (3.565, 4.475, 0.0)
ob_plane_007.lineart.crease_threshold = 0.0
ob_text_046.parent = ob_plane_007
ob_text_046.location = (-0.4031, 0.452, 0.04578)
ob_text_046.scale = (0.07763, 0.07763, 0.07763)
ob_text_046.lineart.crease_threshold = 0.0
ob_text_045.parent = ob_plane_007
ob_text_045.location = (-0.3992, 0.6045, 0.04578)
ob_text_045.scale = (0.1182, 0.1182, 0.1182)
ob_text_045.lineart.crease_threshold = 0.0
ob_plane_006.location = (0.1861, -0.6171, -5.96e-05)
ob_plane_006.rotation_euler = (0.0, -0.0, -1.571)
ob_plane_006.lineart.crease_threshold = 0.0
ob_plane_005.location = (1.155, -0.8612, 0.0)
ob_plane_005.lineart.crease_threshold = 0.0
ob_text_038.parent = ob_plane_005
ob_text_038.location = (-0.5825, 0.264, 0.04578)
ob_text_038.scale = (0.05839, 0.05839, 0.05839)
ob_text_038.lineart.crease_threshold = 0.0
ob_text_037.parent = ob_plane_005
ob_text_037.location = (-0.9829, 0.2647, 0.04578)
ob_text_037.scale = (0.05478, 0.05478, 0.05478)
ob_text_037.lineart.crease_threshold = 0.0
ob_text_034.parent = ob_plane_005
ob_text_034.location = (-0.3951, 0.1303, 0.04578)
ob_text_034.scale = (0.07348, 0.07348, 0.07348)
ob_text_034.lineart.crease_threshold = 0.0
ob_text_033.parent = ob_plane_005
ob_text_033.location = (-0.3951, 0.1818, 0.04578)
ob_text_033.scale = (0.07348, 0.07348, 0.07348)
ob_text_033.lineart.crease_threshold = 0.0
ob_text_032.parent = ob_plane_005
ob_text_032.location = (-0.3951, 0.3037, 0.04578)
ob_text_032.scale = (0.07348, 0.07348, 0.07348)
ob_text_032.lineart.crease_threshold = 0.0
ob_text_031.parent = ob_plane_005
ob_text_031.location = (-0.3951, 0.3603, 0.04578)
ob_text_031.scale = (0.07348, 0.07348, 0.07348)
ob_text_031.lineart.crease_threshold = 0.0
ob_text_028.parent = ob_plane_005
ob_text_028.location = (-0.4031, 0.452, 0.04578)
ob_text_028.scale = (0.07763, 0.07763, 0.07763)
ob_text_028.lineart.crease_threshold = 0.0
ob_text_027.parent = ob_plane_005
ob_text_027.location = (-0.3843, 0.568, 0.04578)
ob_text_027.scale = (0.1448, 0.1448, 0.1448)
ob_text_027.lineart.crease_threshold = 0.0
ob_text_024.parent = ob_plane_005
ob_text_024.location = (-0.3951, 0.2394, 0.04578)
ob_text_024.scale = (0.07348, 0.07348, 0.07348)
ob_text_024.lineart.crease_threshold = 0.0
ob_plane_004.location = (1.21, -0.1541, -5.96e-05)
ob_plane_004.lineart.crease_threshold = 0.0
ob_plane_003.location = (-0.4433, -0.1541, -5.96e-05)
ob_plane_003.lineart.crease_threshold = 0.0
ob_plane_002.location = (-0.4987, -0.8612, 0.0)
ob_plane_002.lineart.crease_threshold = 0.0
ob_text_002.parent = ob_plane_002
ob_text_002.location = (1.565, 0.6948, 0.04578)
ob_text_002.scale = (0.07348, 0.07348, 0.07348)
ob_text_002.lineart.crease_threshold = 0.0
ob_text_023.parent = ob_plane_002
ob_text_023.location = (-0.3951, 0.2849, 0.04578)
ob_text_023.scale = (0.07348, 0.07348, 0.07348)
ob_text_023.lineart.crease_threshold = 0.0
ob_text_016.parent = ob_plane_002
ob_text_016.location = (-0.1908, 0.6948, 0.04578)
ob_text_016.scale = (0.07348, 0.07348, 0.07348)
ob_text_016.lineart.crease_threshold = 0.0
ob_text_020.parent = ob_plane_002
ob_text_020.location = (-0.3728, 0.568, 0.04578)
ob_text_020.scale = (0.1448, 0.1448, 0.1448)
ob_text_020.lineart.crease_threshold = 0.0
ob_text_019.parent = ob_plane_002
ob_text_019.location = (-0.4031, 0.452, 0.04578)
ob_text_019.scale = (0.07763, 0.07763, 0.07763)
ob_text_019.lineart.crease_threshold = 0.0
ob_text_015.parent = ob_plane_002
ob_text_015.location = (-0.3951, 0.3603, 0.04578)
ob_text_015.scale = (0.07348, 0.07348, 0.07348)
ob_text_015.lineart.crease_threshold = 0.0
ob_plane_001.location = (1.213, 0.1507, 0.0)
ob_plane_001.lineart.crease_threshold = 0.0
ob_text_013.parent = ob_plane_001
ob_text_013.location = (-0.3992, 0.6045, 0.04578)
ob_text_013.scale = (0.1182, 0.1182, 0.1182)
ob_text_013.lineart.crease_threshold = 0.0
ob_text_012.parent = ob_plane_001
ob_text_012.location = (-0.4031, 0.452, 0.04578)
ob_text_012.scale = (0.07763, 0.07763, 0.07763)
ob_text_012.lineart.crease_threshold = 0.0
ob_text_005.parent = ob_plane_001
ob_text_005.location = (0.538, 0.5408, 0.04578)
ob_text_005.scale = (0.07348, 0.07348, 0.07348)
ob_text_005.lineart.crease_threshold = 0.0
ob_text_004.parent = ob_plane_001
ob_text_004.location = (-0.3951, 0.3603, 0.04578)
ob_text_004.scale = (0.07348, 0.07348, 0.07348)
ob_text_004.lineart.crease_threshold = 0.0
ob_plane.location = (-0.4289, 0.1507, 0.0)
ob_plane.lineart.crease_threshold = 0.0
ob_text_009.parent = ob_plane
ob_text_009.location = (-0.3951, 0.3603, 0.04578)
ob_text_009.scale = (0.07348, 0.07348, 0.07348)
ob_text_009.lineart.crease_threshold = 0.0
ob_text_008.parent = ob_plane
ob_text_008.location = (0.3955, 0.5408, 0.04578)
ob_text_008.scale = (0.07348, 0.07348, 0.07348)
ob_text_008.lineart.crease_threshold = 0.0
ob_text_001.parent = ob_plane
ob_text_001.location = (-0.4031, 0.452, 0.04578)
ob_text_001.scale = (0.07763, 0.07763, 0.07763)
ob_text_001.lineart.crease_threshold = 0.0
ob_text.parent = ob_plane
ob_text.location = (-0.3992, 0.6045, 0.04578)
ob_text.scale = (0.1182, 0.1182, 0.1182)
ob_text.lineart.crease_threshold = 0.0

# ---- collection membership
col_collection_1.objects.link(ob_plane_010)
col_collection_1.objects.link(ob_plane_031)
col_collection_1.objects.link(ob_plane_030)
col_collection_1.objects.link(ob_plane_028)
col_collection_1.objects.link(ob_text_127)
col_collection_1.objects.link(ob_text_126)
col_collection_1.objects.link(ob_text_114)
col_collection_1.objects.link(ob_text_113)
col_collection_1.objects.link(ob_plane_027)
col_collection_1.objects.link(ob_text_060)
col_collection_1.objects.link(ob_text_105)
col_collection_1.objects.link(ob_text_104)
col_collection_1.objects.link(ob_text_102)
col_collection_1.objects.link(ob_plane_026)
col_collection_1.objects.link(ob_text_007)
col_collection_1.objects.link(ob_text_006)
col_collection_1.objects.link(ob_text_121)
col_collection_1.objects.link(ob_text_118)
col_collection_1.objects.link(ob_text_097)
col_collection_1.objects.link(ob_text_094)
col_collection_1.objects.link(ob_text_093)
col_collection_1.objects.link(ob_text_091)
col_collection_1.objects.link(ob_plane_023)
col_collection_1.objects.link(ob_plane_020)
col_collection_1.objects.link(ob_plane_019)
col_collection_1.objects.link(ob_plane_018)
col_collection_1.objects.link(ob_plane_017)
col_collection_1.objects.link(ob_plane_014)
col_collection_1.objects.link(ob_text_124)
col_collection_1.objects.link(ob_text_123)
col_collection_1.objects.link(ob_plane_029)
col_collection_1.objects.link(ob_text_115)
col_collection_1.objects.link(ob_plane_022)
col_collection_1.objects.link(ob_plane_021)
col_collection_1.objects.link(ob_text_084)
col_collection_1.objects.link(ob_text_081)
col_collection_1.objects.link(ob_plane_016)
col_collection_1.objects.link(ob_plane_015)
col_collection_1.objects.link(ob_text_064)
col_collection_1.objects.link(ob_text_070)
col_collection_1.objects.link(ob_text_066)
col_collection_1.objects.link(ob_plane_013)
col_collection_1.objects.link(ob_plane_009)
col_collection_1.objects.link(ob_text_080)
col_collection_1.objects.link(ob_text_079)
col_collection_1.objects.link(ob_text_078)
col_collection_1.objects.link(ob_text_077)
col_collection_1.objects.link(ob_text_076)
col_collection_1.objects.link(ob_text_059)
col_collection_1.objects.link(ob_text_058)
col_collection_1.objects.link(ob_text_055)
col_collection_1.objects.link(ob_plane_008)
col_collection_1.objects.link(ob_text_003)
col_collection_1.objects.link(ob_text_061)
col_collection_1.objects.link(ob_text_049)
col_collection_1.objects.link(ob_text_053)
col_collection_1.objects.link(ob_text_052)
col_collection_1.objects.link(ob_text_063)
col_collection_1.objects.link(ob_plane_007)
col_collection_1.objects.link(ob_text_046)
col_collection_1.objects.link(ob_text_045)
col_collection_1.objects.link(ob_plane_006)
col_collection_1.objects.link(ob_plane_005)
col_collection_1.objects.link(ob_text_038)
col_collection_1.objects.link(ob_text_037)
col_collection_1.objects.link(ob_text_034)
col_collection_1.objects.link(ob_text_033)
col_collection_1.objects.link(ob_text_032)
col_collection_1.objects.link(ob_text_031)
col_collection_1.objects.link(ob_text_028)
col_collection_1.objects.link(ob_text_027)
col_collection_1.objects.link(ob_text_024)
col_collection_1.objects.link(ob_plane_004)
col_collection_1.objects.link(ob_plane_003)
col_collection_1.objects.link(ob_plane_002)
col_collection_1.objects.link(ob_text_002)
col_collection_1.objects.link(ob_text_023)
col_collection_1.objects.link(ob_text_016)
col_collection_1.objects.link(ob_text_020)
col_collection_1.objects.link(ob_text_019)
col_collection_1.objects.link(ob_text_015)
col_collection_1.objects.link(ob_plane_001)
col_collection_1.objects.link(ob_text_013)
col_collection_1.objects.link(ob_text_012)
col_collection_1.objects.link(ob_text_005)
col_collection_1.objects.link(ob_text_004)
col_collection_1.objects.link(ob_plane)
col_collection_1.objects.link(ob_text_009)
col_collection_1.objects.link(ob_text_008)
col_collection_1.objects.link(ob_text_001)
col_collection_1.objects.link(ob_text)

# ---- scene / render settings (as saved in the file)
scene.frame_start = 1; scene.frame_end = 250; scene.frame_set(0)
scene.render.engine = 'BLENDER_EEVEE_NEXT'
scene.render.resolution_percentage = 50
scene.render.dither_intensity = 0.0
scene.cycles.use_denoising = False
scene.cycles.samples = 128
scene.cycles.sampling_pattern = 'TABULATED_SOBOL'
scene.cycles.use_adaptive_sampling = False
scene.cycles.use_light_tree = False
scene.cycles.blur_glossy = 0.0
scene.cycles.sample_clamp_indirect = 0.0
scene.view_settings.view_transform = 'Standard'
bpy.context.view_layer.update()

# ---- added for rendering (the .blend has no active camera): camera
cam_auto = bpy.data.cameras.new('AutoCamera')
cam_auto.lens = 50.0
cam_auto.sensor_width = 36.0
cam_auto.clip_end = 1000.0
ob_auto_camera = bpy.data.objects.new('AutoCamera', cam_auto)
scene.collection.objects.link(ob_auto_camera)
ob_auto_camera.location = (15.6677, -14.4335, 10.8202)
ob_auto_camera.rotation_euler = (1.09748, -7.21219e-08, 0.694738)
scene.camera = ob_auto_camera
bpy.context.view_layer.update()
